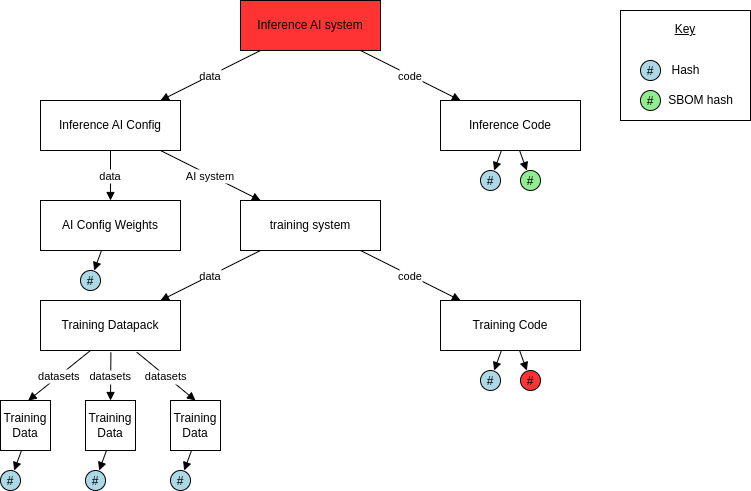

The diagram above was exported from draw.io. Its source (the exported page's mxGraphModel, read from the mxfile embedded in the PNG):
<mxGraphModel dx="1089" dy="1310" grid="1" gridSize="10" guides="1" tooltips="1" connect="1" arrows="1" fold="1" page="1" pageScale="1" pageWidth="827" pageHeight="1169" math="0" shadow="0">
  <root>
    <mxCell id="0" />
    <mxCell id="1" parent="0" />
    <mxCell id="To_syp7nnHQQ7MxRM_lv-21" value="&lt;u&gt;Key&lt;/u&gt;&lt;div&gt;&lt;u&gt;&lt;br&gt;&lt;/u&gt;&lt;/div&gt;&lt;div&gt;&lt;u&gt;&lt;br&gt;&lt;/u&gt;&lt;/div&gt;&lt;div&gt;&lt;u&gt;&lt;br&gt;&lt;/u&gt;&lt;/div&gt;&lt;div&gt;&lt;u&gt;&lt;br&gt;&lt;/u&gt;&lt;/div&gt;&lt;div&gt;&lt;br&gt;&lt;/div&gt;" style="rounded=0;whiteSpace=wrap;html=1;" vertex="1" parent="1">
      <mxGeometry x="680" y="10" width="130" height="110" as="geometry" />
    </mxCell>
    <mxCell id="582c4188-bda2-4170-bb41-38cbb46ea9fc" value="Inference AI system" style="shape=rectangle;whiteSpace=wrap;html=1;fillColor=#FF3333;" parent="1" vertex="1">
      <mxGeometry x="300" width="140" height="50" as="geometry" />
    </mxCell>
    <mxCell id="9c3908e1-4bfb-48d1-9693-9d854287abe0" value="Inference AI Config" style="shape=rectangle;whiteSpace=wrap;html=1;" parent="1" vertex="1">
      <mxGeometry x="100" y="100" width="140" height="50" as="geometry" />
    </mxCell>
    <mxCell id="6cdf7f03-fd1d-457e-a68b-318f61412a86" value="Inference Code" style="shape=rectangle;whiteSpace=wrap;html=1;" parent="1" vertex="1">
      <mxGeometry x="500" y="100" width="140" height="50" as="geometry" />
    </mxCell>
    <mxCell id="f6f2c12b-f920-49fb-8400-0cd63fbe1bb7" value="AI Config Weights" style="shape=rectangle;whiteSpace=wrap;html=1;" parent="1" vertex="1">
      <mxGeometry x="100" y="200" width="140" height="50" as="geometry" />
    </mxCell>
    <mxCell id="ff930edf-ed37-41b4-9daf-1bd2a908f1e5" value="training system" style="shape=rectangle;whiteSpace=wrap;html=1;" parent="1" vertex="1">
      <mxGeometry x="300" y="200" width="140" height="50" as="geometry" />
    </mxCell>
    <mxCell id="c0fb7189-8188-4cd6-afbc-0d06f48d0728" value="Training Datapack" style="shape=rectangle;whiteSpace=wrap;html=1;" parent="1" vertex="1">
      <mxGeometry x="100" y="300" width="140" height="50" as="geometry" />
    </mxCell>
    <mxCell id="ef5375f6-b424-4409-88b1-ef7c712caf2e" value="Training Code" style="shape=rectangle;whiteSpace=wrap;html=1;" parent="1" vertex="1">
      <mxGeometry x="500" y="300" width="140" height="50" as="geometry" />
    </mxCell>
    <mxCell id="b3088886-1ed7-43b1-8870-40614d8d2d12" value="#" style="shape=ellipse;fillColor=#add8e6;" parent="1" vertex="1">
      <mxGeometry x="540" y="170" width="20" height="20" as="geometry" />
    </mxCell>
    <mxCell id="0e64fc44-18be-4392-980d-6673edec1cdf" value="#" style="shape=ellipse;fillColor=#90ee90;" parent="1" vertex="1">
      <mxGeometry x="580" y="170" width="20" height="20" as="geometry" />
    </mxCell>
    <mxCell id="60ce80da-3e46-450c-bc76-13cda63f55ba" value="#" style="shape=ellipse;fillColor=#add8e6;" parent="1" vertex="1">
      <mxGeometry x="540" y="370" width="20" height="20" as="geometry" />
    </mxCell>
    <mxCell id="1c8be994-eaf7-4199-a79e-4fcdf023419e" value="#" style="shape=ellipse;fillColor=#FF3333;" parent="1" vertex="1">
      <mxGeometry x="580" y="370" width="20" height="20" as="geometry" />
    </mxCell>
    <mxCell id="994368ad-1710-476b-a64e-bf71bdab0445" value="data" style="endArrow=block;" parent="1" source="582c4188-bda2-4170-bb41-38cbb46ea9fc" target="9c3908e1-4bfb-48d1-9693-9d854287abe0" edge="1">
      <mxGeometry width="120" height="40" as="geometry" />
    </mxCell>
    <mxCell id="5ea50141-35b5-441a-b9d5-832e0dfbf4ee" value="code" style="endArrow=block;" parent="1" source="582c4188-bda2-4170-bb41-38cbb46ea9fc" target="6cdf7f03-fd1d-457e-a68b-318f61412a86" edge="1">
      <mxGeometry width="120" height="40" as="geometry" />
    </mxCell>
    <mxCell id="6ad60e40-1077-4f14-b704-f40665c06971" value="data" style="endArrow=block;" parent="1" source="9c3908e1-4bfb-48d1-9693-9d854287abe0" target="f6f2c12b-f920-49fb-8400-0cd63fbe1bb7" edge="1">
      <mxGeometry width="120" height="40" as="geometry" />
    </mxCell>
    <mxCell id="b844bfd3-7ea8-4b1a-b94a-8b635a4080ad" value="AI system" style="endArrow=block;" parent="1" source="9c3908e1-4bfb-48d1-9693-9d854287abe0" target="ff930edf-ed37-41b4-9daf-1bd2a908f1e5" edge="1">
      <mxGeometry width="120" height="40" as="geometry" />
    </mxCell>
    <mxCell id="7c2766c3-3066-4e22-807a-502211306fa0" value="data" style="endArrow=block;" parent="1" source="ff930edf-ed37-41b4-9daf-1bd2a908f1e5" target="c0fb7189-8188-4cd6-afbc-0d06f48d0728" edge="1">
      <mxGeometry width="120" height="40" as="geometry" />
    </mxCell>
    <mxCell id="a284b97b-8811-487a-983c-c2b941c5aaae" value="code" style="endArrow=block;" parent="1" source="ff930edf-ed37-41b4-9daf-1bd2a908f1e5" target="ef5375f6-b424-4409-88b1-ef7c712caf2e" edge="1">
      <mxGeometry width="120" height="40" as="geometry" />
    </mxCell>
    <mxCell id="5f9ba3ed-bdbb-4c62-af71-e0f8b6e301f8" style="endArrow=block;" parent="1" source="6cdf7f03-fd1d-457e-a68b-318f61412a86" target="b3088886-1ed7-43b1-8870-40614d8d2d12" edge="1">
      <mxGeometry width="120" height="40" as="geometry" />
    </mxCell>
    <mxCell id="e14736e7-3425-416f-8998-26f47f66938a" style="endArrow=block;" parent="1" source="6cdf7f03-fd1d-457e-a68b-318f61412a86" target="0e64fc44-18be-4392-980d-6673edec1cdf" edge="1">
      <mxGeometry width="120" height="40" as="geometry" />
    </mxCell>
    <mxCell id="eac680a3-d97e-4f20-8f9f-678b7afb8f2a" style="endArrow=block;" parent="1" source="ef5375f6-b424-4409-88b1-ef7c712caf2e" target="60ce80da-3e46-450c-bc76-13cda63f55ba" edge="1">
      <mxGeometry width="120" height="40" as="geometry" />
    </mxCell>
    <mxCell id="159084df-42dc-4756-b7d9-058bd9f50d34" style="endArrow=block;" parent="1" source="ef5375f6-b424-4409-88b1-ef7c712caf2e" target="1c8be994-eaf7-4199-a79e-4fcdf023419e" edge="1">
      <mxGeometry width="120" height="40" as="geometry" />
    </mxCell>
    <mxCell id="To_syp7nnHQQ7MxRM_lv-1" value="#" style="shape=ellipse;fillColor=#add8e6;" vertex="1" parent="1">
      <mxGeometry x="140" y="270" width="20" height="20" as="geometry" />
    </mxCell>
    <mxCell id="To_syp7nnHQQ7MxRM_lv-2" style="endArrow=block;" edge="1" parent="1" target="To_syp7nnHQQ7MxRM_lv-1">
      <mxGeometry width="120" height="40" as="geometry">
        <mxPoint x="161" y="250" as="sourcePoint" />
      </mxGeometry>
    </mxCell>
    <mxCell id="To_syp7nnHQQ7MxRM_lv-5" value="#" style="shape=ellipse;fillColor=#add8e6;" vertex="1" parent="1">
      <mxGeometry x="60" y="470" width="20" height="20" as="geometry" />
    </mxCell>
    <mxCell id="To_syp7nnHQQ7MxRM_lv-6" style="endArrow=block;" edge="1" parent="1" target="To_syp7nnHQQ7MxRM_lv-5">
      <mxGeometry width="120" height="40" as="geometry">
        <mxPoint x="81" y="450" as="sourcePoint" />
      </mxGeometry>
    </mxCell>
    <mxCell id="To_syp7nnHQQ7MxRM_lv-7" value="Training Data" style="shape=rectangle;whiteSpace=wrap;html=1;" vertex="1" parent="1">
      <mxGeometry x="60" y="400" width="50" height="50" as="geometry" />
    </mxCell>
    <mxCell id="To_syp7nnHQQ7MxRM_lv-8" value="Training Data" style="shape=rectangle;whiteSpace=wrap;html=1;" vertex="1" parent="1">
      <mxGeometry x="145" y="400" width="50" height="50" as="geometry" />
    </mxCell>
    <mxCell id="To_syp7nnHQQ7MxRM_lv-9" value="Training Data" style="shape=rectangle;whiteSpace=wrap;html=1;" vertex="1" parent="1">
      <mxGeometry x="230" y="400" width="50" height="50" as="geometry" />
    </mxCell>
    <mxCell id="To_syp7nnHQQ7MxRM_lv-10" value="datasets" style="endArrow=block;entryX=0.553;entryY=0.002;entryDx=0;entryDy=0;entryPerimeter=0;" edge="1" parent="1" target="To_syp7nnHQQ7MxRM_lv-7">
      <mxGeometry width="120" height="40" as="geometry">
        <mxPoint x="150" y="350" as="sourcePoint" />
        <mxPoint x="50" y="400" as="targetPoint" />
      </mxGeometry>
    </mxCell>
    <mxCell id="To_syp7nnHQQ7MxRM_lv-12" value="datasets" style="endArrow=block;entryX=0.5;entryY=0;entryDx=0;entryDy=0;exitX=0.503;exitY=1.039;exitDx=0;exitDy=0;exitPerimeter=0;" edge="1" parent="1" source="c0fb7189-8188-4cd6-afbc-0d06f48d0728" target="To_syp7nnHQQ7MxRM_lv-8">
      <mxGeometry width="120" height="40" as="geometry">
        <mxPoint x="160" y="360" as="sourcePoint" />
        <mxPoint x="98" y="390" as="targetPoint" />
      </mxGeometry>
    </mxCell>
    <mxCell id="To_syp7nnHQQ7MxRM_lv-13" value="datasets" style="endArrow=block;entryX=0.5;entryY=0;entryDx=0;entryDy=0;exitX=0.688;exitY=1.034;exitDx=0;exitDy=0;exitPerimeter=0;" edge="1" parent="1" source="c0fb7189-8188-4cd6-afbc-0d06f48d0728" target="To_syp7nnHQQ7MxRM_lv-9">
      <mxGeometry width="120" height="40" as="geometry">
        <mxPoint x="180" y="362" as="sourcePoint" />
        <mxPoint x="180" y="390" as="targetPoint" />
      </mxGeometry>
    </mxCell>
    <mxCell id="To_syp7nnHQQ7MxRM_lv-14" value="#" style="shape=ellipse;fillColor=#add8e6;" vertex="1" parent="1">
      <mxGeometry x="145" y="470" width="20" height="20" as="geometry" />
    </mxCell>
    <mxCell id="To_syp7nnHQQ7MxRM_lv-15" style="endArrow=block;" edge="1" target="To_syp7nnHQQ7MxRM_lv-14" parent="1">
      <mxGeometry width="120" height="40" as="geometry">
        <mxPoint x="166" y="450" as="sourcePoint" />
      </mxGeometry>
    </mxCell>
    <mxCell id="To_syp7nnHQQ7MxRM_lv-17" style="endArrow=block;" edge="1" target="To_syp7nnHQQ7MxRM_lv-18" parent="1">
      <mxGeometry width="120" height="40" as="geometry">
        <mxPoint x="251" y="450" as="sourcePoint" />
      </mxGeometry>
    </mxCell>
    <mxCell id="To_syp7nnHQQ7MxRM_lv-18" value="#" style="shape=ellipse;fillColor=#add8e6;" vertex="1" parent="1">
      <mxGeometry x="230" y="470" width="20" height="20" as="geometry" />
    </mxCell>
    <mxCell id="To_syp7nnHQQ7MxRM_lv-19" value="#" style="shape=ellipse;fillColor=#90ee90;" vertex="1" parent="1">
      <mxGeometry x="700" y="90" width="20" height="20" as="geometry" />
    </mxCell>
    <mxCell id="To_syp7nnHQQ7MxRM_lv-20" value="#" style="shape=ellipse;fillColor=#add8e6;" vertex="1" parent="1">
      <mxGeometry x="700" y="60" width="20" height="20" as="geometry" />
    </mxCell>
    <mxCell id="To_syp7nnHQQ7MxRM_lv-22" value="Hash" style="text;html=1;align=center;verticalAlign=middle;resizable=0;points=[];autosize=1;strokeColor=none;fillColor=none;" vertex="1" parent="1">
      <mxGeometry x="720" y="55" width="50" height="30" as="geometry" />
    </mxCell>
    <mxCell id="To_syp7nnHQQ7MxRM_lv-23" value="SBOM hash" style="text;html=1;align=center;verticalAlign=middle;resizable=0;points=[];autosize=1;strokeColor=none;fillColor=none;" vertex="1" parent="1">
      <mxGeometry x="720" y="85" width="80" height="30" as="geometry" />
    </mxCell>
  </root>
</mxGraphModel>